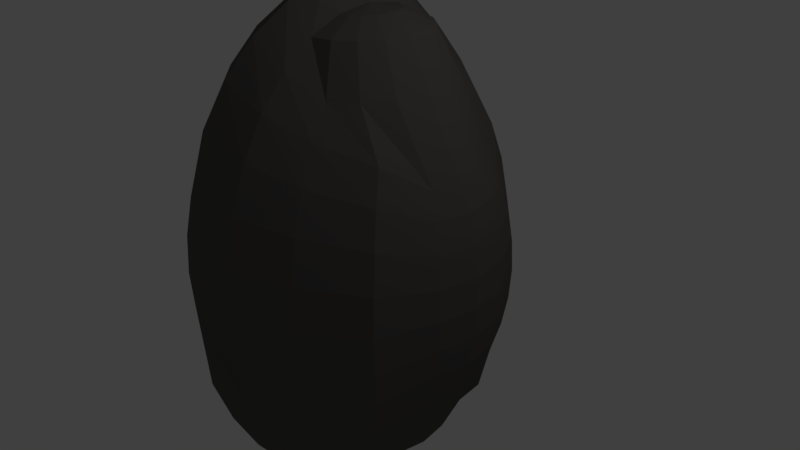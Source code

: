 # Source: Asteroid2.blend  (saved by Blender 2.79.0; exported with 4.5.12 LTS)
import bpy
from mathutils import Matrix  # noqa: F401  (used for matrix-valued properties, if any)

bpy.ops.wm.read_factory_settings(use_empty=True)
scene = bpy.context.scene
scene.name = 'Scene'

# ---- collections
col_collection_1 = bpy.data.collections.new('Collection 1'); scene.collection.children.link(col_collection_1)

# ---- materials (node trees are filled in below, after node groups)
mat_asteroid = bpy.data.materials.new('Asteroid')
mat_asteroid.alpha_threshold = 0.0
mat_asteroid.use_transparent_shadow = False
mat_asteroid.diffuse_color = (0.1144, 0.1066, 0.1007, 1.0)
mat_asteroid.roughness = 0.5
mat_asphalt = bpy.data.materials.new('Asphalt')
mat_asphalt.alpha_threshold = 0.0
mat_asphalt.use_transparent_shadow = False
mat_asphalt.diffuse_color = (0.01764, 0.01764, 0.01764, 1.0)
mat_asphalt.roughness = 0.5
mat_asphalt.line_color = (0.0, 0.0, 0.0, 1.0)

# ---- material node trees

# ---- world
world_world = bpy.data.worlds.new('World'); scene.world = world_world
world_world.color = (0.05088, 0.05088, 0.05088)
world_world.use_sun_shadow = False
world_world.sun_shadow_jitter_overblur = 0.0
world_world.cycles.sampling_method = 'MANUAL'

# ---- cameras
cam_camera = bpy.data.cameras.new('Camera')
cam_camera.clip_end = 100.0
cam_camera.lens = 35.0
cam_camera.sensor_width = 32.0
cam_camera.sensor_height = 18.0
cam_camera.ortho_scale = 7.314
cam_camera.dof.focus_distance = 0.0
cam_camera.dof.aperture_fstop = 128.0

# ---- lights
light_lamp = bpy.data.lights.new('Lamp', 'POINT')
light_lamp.transmission_factor = 0.0
light_lamp.cutoff_distance = 30.0
light_lamp.energy = 100.0
light_lamp.shadow_buffer_clip_start = 1.001
light_lamp.shadow_soft_size = 0.1
light_lamp.shadow_maximum_resolution = 0.006
light_lamp.use_absolute_resolution = True

# ---- meshes
me_sphere = bpy.data.meshes.new('Sphere')
me_sphere.from_pydata([(0.03726, 0.1756, 0.8827), (0.03726, 0.3444, 0.8315), (0.03726, 0.5, 0.7483), (0.03726, 0.7483, 0.5), (0.03726, 0.8315, 0.3444), (0.03726, 0.9, 6.808e-08), (0.03726, 0.8315, -0.3444), (0.03726, 0.7483, -0.5), (0.03726, 0.5, -0.7483), (0.03726, 0.3444, -0.8315), (0.03726, 0.1756, -0.8827), (0.03726, -3.216e-07, -0.9), (0.1045, 0.1622, 0.8827), (0.1691, 0.3182, 0.8315), (0.26, 0.4158, 0.6666), (0.307, 0.5292, 0.5658), (0.3455, 0.6222, 0.4431), (0.3742, 0.6914, 0.303), (0.3918, 0.734, 0.1511), (0.3978, 0.7483, -0.006929), (0.3918, 0.734, -0.165), (0.3742, 0.6914, -0.3169), (0.3455, 0.6222, -0.4569), (0.307, 0.5292, -0.5797), (0.26, 0.4158, -0.6804), (0.2064, 0.2864, -0.7553), (0.1045, 0.1622, -0.8827), (0.1614, 0.1242, 0.8827), (0.2808, 0.2435, 0.8315), (0.406, 0.3182, 0.6666), (0.6574, 0.3127, 0.4084), (0.7087, 0.364, 0.32), (0.7468, 0.4021, 0.2192), (0.7703, 0.4256, 0.1098), (0.7782, 0.4335, -0.003983), (0.7703, 0.4256, -0.1178), (0.7468, 0.4021, -0.2272), (0.7087, 0.364, -0.328), (0.6156, 0.3645, -0.5224), (0.406, 0.3182, -0.6804), (0.307, 0.2192, -0.7553), (0.1614, 0.1242, -0.8827), (0.1995, 0.06719, 0.8827), (0.3555, 0.1318, 0.8315), (0.5035, 0.1722, 0.6666), (0.7468, 0.179, 0.4084), (0.8138, 0.2067, 0.32), (0.8636, 0.2273, 0.2192), (0.8943, 0.24, 0.1098), (0.9046, 0.2443, -0.003983), (0.8943, 0.24, -0.1178), (0.8636, 0.2273, -0.2272), (0.8138, 0.2067, -0.328), (0.7468, 0.179, -0.4164), (0.5035, 0.1722, -0.6804), (0.3742, 0.1186, -0.7553), (0.1995, 0.06719, -0.8827), (0.2128, -3.39e-07, 0.8827), (0.3817, -3.725e-07, 0.8315), (0.5378, -3.606e-07, 0.6666), (0.7782, 0.02115, 0.4084), (0.8507, 0.02115, 0.32), (0.9046, 0.02115, 0.2192), (0.9378, 0.02115, 0.1098), (0.949, 0.02115, -0.003983), (0.9378, 0.02115, -0.1178), (0.9046, 0.02115, -0.2272), (0.8507, 0.02115, -0.328), (0.7782, 0.02115, -0.4164), (0.5378, -3.606e-07, -0.6804), (0.3978, -3.727e-07, -0.7553), (0.2128, -3.39e-07, -0.8827), (0.1995, -0.06719, 0.8827), (0.3555, -0.1318, 0.8315), (0.5035, -0.1722, 0.6666), (0.7468, -0.1367, 0.4084), (0.8138, -0.1644, 0.32), (0.8636, -0.185, 0.2192), (0.8943, -0.1977, 0.1098), (0.9046, -0.202, -0.003983), (0.8943, -0.1977, -0.1178), (0.8636, -0.185, -0.2272), (0.8138, -0.1644, -0.328), (0.7468, -0.1367, -0.4164), (0.5035, -0.1722, -0.6804), (0.3742, -0.1186, -0.7553), (0.1995, -0.06719, -0.8827), (0.1614, -0.1242, 0.8827), (0.2808, -0.2435, 0.8315), (0.406, -0.3182, 0.6666), (0.6156, -0.3645, 0.5086), (0.6797, -0.4286, 0.3981), (0.7274, -0.4762, 0.272), (0.7567, -0.5056, 0.1353), (0.7666, -0.5155, -0.006929), (0.7567, -0.5056, -0.1491), (0.7274, -0.4762, -0.2859), (0.6797, -0.4286, -0.4119), (0.6156, -0.3645, -0.5224), (0.406, -0.3182, -0.6804), (0.307, -0.2192, -0.7553), (0.1614, -0.1242, -0.8827), (0.1045, -0.1622, 0.8827), (0.1691, -0.3182, 0.8315), (0.26, -0.4158, 0.6666), (0.307, -0.5292, 0.5658), (0.3455, -0.6222, 0.4431), (0.3742, -0.6914, 0.303), (0.3918, -0.734, 0.1511), (0.3978, -0.7483, -0.006929), (0.3918, -0.734, -0.165), (0.3742, -0.6914, -0.3169), (0.3455, -0.6222, -0.4569), (0.307, -0.5292, -0.5797), (0.26, -0.4158, -0.6804), (0.2064, -0.2864, -0.7553), (0.1045, -0.1622, -0.8827), (0.03726, -0.1756, 0.8827), (0.03726, -0.3444, 0.8315), (0.03726, -0.5, 0.7483), (0.03726, -0.6364, 0.6364), (0.03726, -0.7483, 0.5), (0.03726, -0.8315, 0.3444), (0.03726, -0.8827, 0.1756), (0.03726, -0.9, 6.808e-08), (0.03726, -0.8827, -0.1756), (0.03726, -0.8315, -0.3444), (0.03726, -0.7483, -0.5), (0.03726, -0.6364, -0.6364), (0.03726, -0.5, -0.7483), (0.03726, -0.3444, -0.8315), (0.03726, -0.1756, -0.8827), (0.03726, -5.925e-07, 0.9), (-0.07466, -0.1802, 0.9808), (-0.1464, -0.3536, 0.9239), (-0.2126, -0.5133, 0.8315), (-0.2706, -0.6533, 0.7071), (-0.3182, -0.7682, 0.5556), (-0.3839, -0.839, 0.3339), (-0.3991, -0.8758, 0.2026), (-0.4043, -0.8883, 0.06605), (-0.3991, -0.8758, -0.07052), (-0.3536, -0.8536, -0.3827), (-0.3182, -0.7682, -0.5556), (-0.2706, -0.6533, -0.7071), (-0.2126, -0.5133, -0.8315), (-0.1464, -0.3536, -0.9239), (-0.07466, -0.1802, -0.9808), (-0.1379, -0.138, 0.9808), (-0.2706, -0.2706, 0.9239), (-0.3928, -0.3928, 0.8315), (-0.5, -0.5, 0.7071), (-0.548, -0.6531, 0.4549), (-0.5937, -0.6988, 0.3339), (-0.7173, -0.5473, 0.158), (-0.7283, -0.5583, 7.503e-08), (-0.7173, -0.5473, -0.158), (-0.6533, -0.6533, -0.3827), (-0.5879, -0.5879, -0.5556), (-0.5, -0.5, -0.7071), (-0.3928, -0.3928, -0.8315), (-0.2706, -0.2706, -0.9239), (-0.1379, -0.138, -0.9808), (-0.1802, -0.07466, 0.9808), (-0.3536, -0.1464, 0.9239), (-0.5133, -0.2126, 0.8315), (-0.6533, -0.2706, 0.7071), (-0.7778, -0.2432, 0.45), (-0.847, -0.2719, 0.31), (-0.8895, -0.2895, 0.158), (-0.9039, -0.2955, 7.503e-08), (-0.8895, -0.2895, -0.158), (-0.847, -0.2719, -0.31), (-0.7682, -0.3182, -0.5556), (-0.6533, -0.2706, -0.7071), (-0.5133, -0.2126, -0.8315), (-0.3536, -0.1464, -0.9239), (-0.1802, -0.07466, -0.9808), (-0.1951, -2.409e-07, 0.9808), (-0.3827, -1.738e-07, 0.9239), (-0.5556, -6.951e-08, 0.8315), (-0.7071, -8.441e-08, 0.7071), (-0.8291, 0.0145, 0.45), (-0.9039, 0.0145, 0.31), (-0.95, 0.0145, 0.158), (-0.9656, 0.0145, 7.503e-08), (-0.95, 0.0145, -0.158), (-0.9039, 0.0145, -0.31), (-0.8291, 0.0145, -0.45), (-0.7071, -8.441e-08, -0.7071), (-0.5556, -6.951e-08, -0.8315), (-0.3827, -9.931e-08, -0.9239), (-0.1951, -2.632e-07, -0.9808), (-0.1802, 0.07466, 0.9808), (-0.3536, 0.1464, 0.9239), (-0.5133, 0.2126, 0.8315), (-0.6533, 0.2706, 0.7071), (-0.7778, 0.2722, 0.45), (-0.847, 0.3009, 0.31), (-0.8895, 0.3185, 0.158), (-0.9039, 0.3245, 7.503e-08), (-0.8895, 0.3185, -0.158), (-0.847, 0.3009, -0.31), (-0.7778, 0.2722, -0.45), (-0.6533, 0.2706, -0.7071), (-0.5133, 0.2126, -0.8315), (-0.3536, 0.1464, -0.9239), (-0.1802, 0.07466, -0.9808), (-0.1379, 0.1379, 0.9808), (-0.2706, 0.2706, 0.9239), (-0.3928, 0.3928, 0.8315), (-0.5, 0.5, 0.7071), (-0.5879, 0.5879, 0.5556), (-0.6847, 0.5437, 0.31), (-0.7173, 0.5762, 0.158), (-0.7283, 0.5873, 7.503e-08), (-0.7173, 0.5762, -0.158), (-0.6847, 0.5437, -0.31), (-0.6318, 0.4907, -0.45), (-0.5, 0.5, -0.7071), (-0.3928, 0.3928, -0.8315), (-0.2706, 0.2706, -0.9239), (-0.1379, 0.1379, -0.9808), (-0.07466, 0.1802, 0.9808), (-0.1464, 0.3536, 0.9239), (-0.2126, 0.5133, 0.8315), (-0.2706, 0.6533, 0.7071), (-0.3182, 0.7682, 0.5556), (-0.3536, 0.8536, 0.3827), (-0.3753, 0.9061, 0.1951), (-0.3827, 0.9239, 7.55e-08), (-0.3753, 0.9061, -0.1951), (-0.3536, 0.8536, -0.3827), (-0.3182, 0.7682, -0.5556), (-0.2706, 0.6533, -0.7071), (-0.2126, 0.5133, -0.8315), (-0.1464, 0.3536, -0.9239), (-0.07466, 0.1802, -0.9808), (0.03726, 0.6364, 0.6364), (0.03726, 0.8827, 0.1756), (0.03726, 0.8827, -0.1756), (0.03726, 0.6364, -0.6364)], [], [(1, 0, 12, 13), (6, 240, 20, 21), (2, 1, 13, 14), (7, 6, 21, 22), (238, 2, 14, 15), (241, 7, 22, 23), (3, 238, 15, 16), (8, 241, 23, 24), (4, 3, 16, 17), (9, 8, 24, 25), (239, 4, 17, 18), (10, 9, 25, 26), (5, 239, 18, 19), (0, 132, 12), (11, 10, 26), (240, 5, 19, 20), (12, 132, 27), (11, 26, 41), (20, 19, 34, 35), (13, 12, 27, 28), (21, 20, 35, 36), (14, 13, 28, 29), (22, 21, 36, 37), (15, 14, 29, 30), (23, 22, 37, 38), (16, 15, 30, 31), (24, 23, 38, 39), (17, 16, 31, 32), (25, 24, 39, 40), (18, 17, 32, 33), (26, 25, 40, 41), (19, 18, 33, 34), (31, 30, 45, 46), (39, 38, 53, 54), (32, 31, 46, 47), (40, 39, 54, 55), (33, 32, 47, 48), (41, 40, 55, 56), (34, 33, 48, 49), (27, 132, 42), (11, 41, 56), (35, 34, 49, 50), (28, 27, 42, 43), (36, 35, 50, 51), (29, 28, 43, 44), (37, 36, 51, 52), (30, 29, 44, 45), (38, 37, 52, 53), (50, 49, 64, 65), (43, 42, 57, 58), (51, 50, 65, 66), (44, 43, 58, 59), (52, 51, 66, 67), (45, 44, 59, 60), (53, 52, 67, 68), (46, 45, 60, 61), (54, 53, 68, 69), (47, 46, 61, 62), (55, 54, 69, 70), (48, 47, 62, 63), (56, 55, 70, 71), (49, 48, 63, 64), (42, 132, 57), (11, 56, 71), (69, 68, 83, 84), (62, 61, 76, 77), (70, 69, 84, 85), (63, 62, 77, 78), (71, 70, 85, 86), (64, 63, 78, 79), (57, 132, 72), (11, 71, 86), (65, 64, 79, 80), (58, 57, 72, 73), (66, 65, 80, 81), (59, 58, 73, 74), (67, 66, 81, 82), (60, 59, 74, 75), (68, 67, 82, 83), (61, 60, 75, 76), (73, 72, 87, 88), (81, 80, 95, 96), (74, 73, 88, 89), (82, 81, 96, 97), (75, 74, 89, 90), (83, 82, 97, 98), (76, 75, 90, 91), (84, 83, 98, 99), (77, 76, 91, 92), (85, 84, 99, 100), (78, 77, 92, 93), (86, 85, 100, 101), (79, 78, 93, 94), (72, 132, 87), (11, 86, 101), (80, 79, 94, 95), (92, 91, 106, 107), (100, 99, 114, 115), (93, 92, 107, 108), (101, 100, 115, 116), (94, 93, 108, 109), (87, 132, 102), (11, 101, 116), (95, 94, 109, 110), (88, 87, 102, 103), (96, 95, 110, 111), (89, 88, 103, 104), (97, 96, 111, 112), (90, 89, 104, 105), (98, 97, 112, 113), (91, 90, 105, 106), (99, 98, 113, 114), (111, 110, 125, 126), (104, 103, 118, 119), (112, 111, 126, 127), (105, 104, 119, 120), (113, 112, 127, 128), (106, 105, 120, 121), (114, 113, 128, 129), (107, 106, 121, 122), (115, 114, 129, 130), (108, 107, 122, 123), (116, 115, 130, 131), (109, 108, 123, 124), (102, 132, 117), (11, 116, 131), (110, 109, 124, 125), (103, 102, 117, 118), (130, 129, 145, 146), (123, 122, 138, 139), (131, 130, 146, 147), (124, 123, 139, 140), (117, 132, 133), (11, 131, 147), (125, 124, 140, 141), (118, 117, 133, 134), (126, 125, 141, 142), (119, 118, 134, 135), (127, 126, 142, 143), (120, 119, 135, 136), (128, 127, 143, 144), (121, 120, 136, 137), (129, 128, 144, 145), (122, 121, 137, 138), (143, 142, 157, 158), (136, 135, 150, 151), (144, 143, 158, 159), (137, 136, 151, 152), (145, 144, 159, 160), (138, 137, 152, 153), (146, 145, 160, 161), (139, 138, 153, 154), (147, 146, 161, 162), (140, 139, 154, 155), (133, 132, 148), (11, 147, 162), (141, 140, 155, 156), (134, 133, 148, 149), (142, 141, 156, 157), (135, 134, 149, 150), (162, 161, 176, 177), (155, 154, 169, 170), (148, 132, 163), (11, 162, 177), (156, 155, 170, 171), (149, 148, 163, 164), (157, 156, 171, 172), (150, 149, 164, 165), (158, 157, 172, 173), (151, 150, 165, 166), (159, 158, 173, 174), (152, 151, 166, 167), (160, 159, 174, 175), (153, 152, 167, 168), (161, 160, 175, 176), (154, 153, 168, 169), (166, 165, 180, 181), (174, 173, 188, 189), (167, 166, 181, 182), (175, 174, 189, 190), (168, 167, 182, 183), (176, 175, 190, 191), (169, 168, 183, 184), (177, 176, 191, 192), (170, 169, 184, 185), (163, 132, 178), (11, 177, 192), (171, 170, 185, 186), (164, 163, 178, 179), (172, 171, 186, 187), (165, 164, 179, 180), (173, 172, 187, 188), (185, 184, 199, 200), (178, 132, 193), (11, 192, 207), (186, 185, 200, 201), (179, 178, 193, 194), (187, 186, 201, 202), (180, 179, 194, 195), (188, 187, 202, 203), (181, 180, 195, 196), (189, 188, 203, 204), (182, 181, 196, 197), (190, 189, 204, 205), (183, 182, 197, 198), (191, 190, 205, 206), (184, 183, 198, 199), (192, 191, 206, 207), (204, 203, 218, 219), (197, 196, 211, 212), (205, 204, 219, 220), (198, 197, 212, 213), (206, 205, 220, 221), (199, 198, 213, 214), (207, 206, 221, 222), (200, 199, 214, 215), (193, 132, 208), (11, 207, 222), (201, 200, 215, 216), (194, 193, 208, 209), (202, 201, 216, 217), (195, 194, 209, 210), (203, 202, 217, 218), (196, 195, 210, 211), (208, 132, 223), (11, 222, 237), (216, 215, 230, 231), (209, 208, 223, 224), (217, 216, 231, 232), (210, 209, 224, 225), (218, 217, 232, 233), (211, 210, 225, 226), (219, 218, 233, 234), (212, 211, 226, 227), (220, 219, 234, 235), (213, 212, 227, 228), (221, 220, 235, 236), (214, 213, 228, 229), (222, 221, 236, 237), (215, 214, 229, 230), (227, 226, 238, 3), (235, 234, 241, 8), (228, 227, 3, 4), (236, 235, 8, 9), (229, 228, 4, 239), (237, 236, 9, 10), (230, 229, 239, 5), (223, 132, 0), (11, 237, 10), (231, 230, 5, 240), (224, 223, 0, 1), (232, 231, 240, 6), (225, 224, 1, 2), (233, 232, 6, 7), (226, 225, 2, 238), (234, 233, 7, 241)])
me_sphere.materials.append(mat_asteroid)
me_sphere.materials.append(mat_asphalt)
me_sphere.use_remesh_preserve_volume = False
me_sphere.use_remesh_preserve_attributes = False
me_sphere.use_mirror_vertex_groups = False
me_sphere.update()

# ---- objects
ob_sphere = bpy.data.objects.new('Sphere', me_sphere)
ob_lamp = bpy.data.objects.new('Lamp', light_lamp)
ob_camera = bpy.data.objects.new('Camera', cam_camera)

# ---- transforms, parenting, visibility, modifiers, constraints
ob_sphere.location = (0.0, 0.0, 0.0)
ob_sphere.scale = (1.934, 2.417, 3.575)
ob_sphere.lineart.crease_threshold = 0.0
ob_lamp.location = (4.076, 1.005, 5.904)
ob_lamp.rotation_euler = (0.6503, 0.05522, 1.866)
ob_lamp.lock_rotations_4d = False
ob_lamp.empty_display_type = 'ARROWS'
ob_lamp.color = (0.0, 0.0, 0.0, 0.0)
ob_lamp.lineart.crease_threshold = 0.0
ob_camera.location = (7.481, -6.508, 5.344)
ob_camera.rotation_euler = (1.109, 0.0, 0.8149)
ob_camera.lock_rotations_4d = False
ob_camera.empty_display_type = 'ARROWS'
ob_camera.color = (0.0, 0.0, 0.0, 0.0)
ob_camera.display_type = 'WIRE'
ob_camera.lineart.crease_threshold = 0.0

# ---- collection membership
col_collection_1.objects.link(ob_sphere)
col_collection_1.objects.link(ob_lamp)
col_collection_1.objects.link(ob_camera)

# ---- scene / render settings (as saved in the file)
scene.camera = ob_camera
scene.frame_start = 1; scene.frame_end = 250; scene.frame_set(1)
scene.render.engine = 'BLENDER_EEVEE_NEXT'
scene.render.resolution_percentage = 50
scene.render.dither_intensity = 0.0
scene.cycles.use_denoising = False
scene.cycles.samples = 128
scene.cycles.sampling_pattern = 'TABULATED_SOBOL'
scene.cycles.use_adaptive_sampling = False
scene.cycles.use_light_tree = False
scene.cycles.blur_glossy = 0.0
scene.cycles.sample_clamp_indirect = 0.0
scene.view_settings.view_transform = 'Standard'
bpy.context.view_layer.update()
